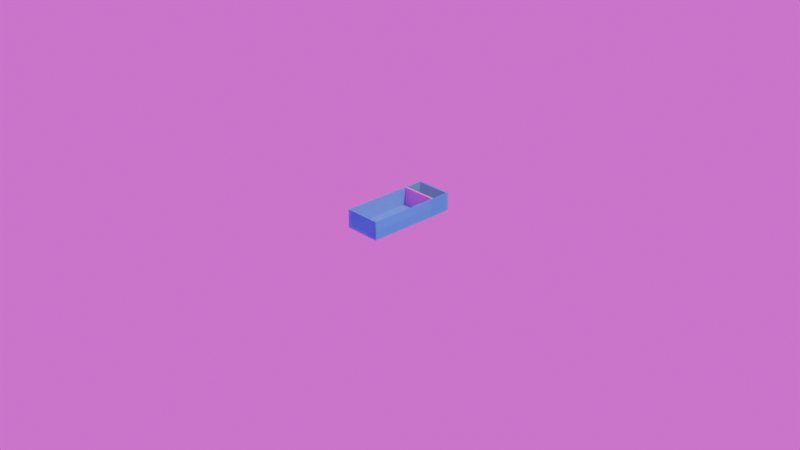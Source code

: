 # Source: TankAnim.blend  (saved by Blender 5.0.119; exported with 4.5.12 LTS)
import bpy
from mathutils import Matrix  # noqa: F401  (used for matrix-valued properties, if any)

bpy.ops.wm.read_factory_settings(use_empty=True)
scene = bpy.context.scene
scene.name = 'Scene'

# ---- collections
col_collection = bpy.data.collections.new('Collection'); scene.collection.children.link(col_collection)

# ---- images (referenced by path relative to the original .blend; pixels are not part of the script)
import os
ASSET_DIR = os.environ.get("B2B_ASSET_DIR", "")  # directory of the original .blend (textures are referenced by path, not embedded)
HERE = os.path.dirname(os.path.abspath(__file__))  # packed textures are extracted next to this script under _unpacked/

def load_image(name, relpath, width, height, colorspace="sRGB"):
    """Load a texture the original file referenced (path relative to the .blend, or extracted next to this script)."""
    p = next((c for c in (os.path.join(HERE, relpath), os.path.join(ASSET_DIR, relpath)) if relpath and os.path.exists(c)), "")
    if p:
        img = bpy.data.images.load(p, check_existing=True)
        img.name = name
    else:  # same state as the original file: an image datablock whose file is absent (Cycles renders it pink)
        img = bpy.data.images.new(name, width, height)
        img.source = "FILE"
        img.filepath = "//" + (relpath or name)
    img.colorspace_settings.name = colorspace
    return img
img_color_0c0c0c_exr = load_image('color_0C0C0C.exr', 'textures/color_0C0C0C.exr', 1024, 1024, 'Linear Rec.709')

# ---- materials (node trees are filled in below, after node groups)
mat_fluidmat = bpy.data.materials.new('FluidMat')
mat_fluidmat.diffuse_color = (0.04565, 0.8, 0.06338, 1.0)
mat_fluidmat.roughness = 0.5
mat_gatemat = bpy.data.materials.new('GateMat')
mat_gatemat.diffuse_color = (0.8, 0.003151, 0.6701, 1.0)
mat_gatemat.roughness = 0.5
mat_tankmat = bpy.data.materials.new('TankMat')
mat_tankmat.surface_render_method = 'BLENDED'
mat_tankmat.blend_method = 'BLEND'
mat_tankmat.diffuse_color = (0.04101, 0.03409, 0.8, 1.0)
mat_tankmat.roughness = 0.5

# ---- material node trees
mat_fluidmat.use_nodes = True; mat_fluidmat.node_tree.nodes.clear()
_N = mat_fluidmat.node_tree.nodes; _L = mat_fluidmat.node_tree.links
n0 = _N.new('ShaderNodeBsdfPrincipled'); n0.name = 'Principled BSDF'; n0.location = (0, 300)
n0.inputs[0].default_value = (0.04565, 0.8, 0.06338, 1.0)
n0.inputs[4].default_value = 0.1544
n1 = _N.new('ShaderNodeOutputMaterial'); n1.name = 'Material Output'; n1.location = (300, 300)
_L.new(n0.outputs[0], n1.inputs[0])
n1.is_active_output = True
mat_gatemat.use_nodes = True; mat_gatemat.node_tree.nodes.clear()
_N = mat_gatemat.node_tree.nodes; _L = mat_gatemat.node_tree.links
n0 = _N.new('ShaderNodeBsdfPrincipled'); n0.name = 'Principled BSDF'; n0.location = (0, 300)
n0.inputs[0].default_value = (0.8, 0.003151, 0.6701, 1.0)
n1 = _N.new('ShaderNodeOutputMaterial'); n1.name = 'Material Output'; n1.location = (300, 300)
_L.new(n0.outputs[0], n1.inputs[0])
n1.is_active_output = True
mat_tankmat.use_nodes = True; mat_tankmat.node_tree.nodes.clear()
_N = mat_tankmat.node_tree.nodes; _L = mat_tankmat.node_tree.links
n0 = _N.new('ShaderNodeBsdfPrincipled'); n0.name = 'Principled BSDF'; n0.location = (0, 300)
n0.inputs[0].default_value = (0.03586, 0.385, 0.8, 1.0)
n0.inputs[4].default_value = 0.6911
n1 = _N.new('ShaderNodeOutputMaterial'); n1.name = 'Material Output'; n1.location = (300, 300)
_L.new(n0.outputs[0], n1.inputs[0])
n1.is_active_output = True

# ---- world
world_world = bpy.data.worlds.new('World'); scene.world = world_world
world_world.use_nodes = True; world_world.node_tree.nodes.clear()
_N = world_world.node_tree.nodes; _L = world_world.node_tree.links
n0 = _N.new('ShaderNodeOutputWorld'); n0.name = 'World Output'; n0.location = (200, 100)
n1 = _N.new('ShaderNodeBackground'); n1.name = 'Background'; n1.location = (-200, 100)
n2 = _N.new('ShaderNodeTexEnvironment'); n2.name = 'Environment Texture'; n2.location = (-600, 100)
n2.image = img_color_0c0c0c_exr
n3 = _N.new('ShaderNodeMapping'); n3.name = 'Mapping'; n3.location = (-800, 100)
n3.inputs[2].default_value = (1.571, 2.22e-16, 1.571)
n4 = _N.new('ShaderNodeTexCoord'); n4.name = 'Texture Coordinate'; n4.location = (-1000, 100)
_L.new(n1.outputs[0], n0.inputs[0])
_L.new(n2.outputs[0], n1.inputs[0])
_L.new(n3.outputs[0], n2.inputs[0])
_L.new(n4.outputs[0], n3.inputs[0])
n0.is_active_output = True
world_world.color = (0.05088, 0.05088, 0.05088)
world_world.sun_shadow_jitter_overblur = 0.0

# ---- cameras
cam_camera = bpy.data.cameras.new('Camera')
cam_camera.clip_end = 100.0
cam_camera.ortho_scale = 7.314
cam_camera_001 = bpy.data.cameras.new('Camera.001')
cam_camera_001.sensor_fit = 'HORIZONTAL'
cam_camera_001.clip_end = 100.0
cam_camera_001.sensor_height = 20.25
cam_camera_001.dof.focus_distance = 0.0
cam_camera_001.dof.aperture_fstop = 0.0

# ---- lights
light_light = bpy.data.lights.new('Light', 'POINT')
light_light.energy = 1000.0
light_light.shadow_soft_size = 0.1
light_light_001 = bpy.data.lights.new('Light.001', 'POINT')
light_light_001.use_temperature = True
light_light_001.energy = 1000.0
light_light_001.shadow_soft_size = 0.1

# ---- meshes
me_fluidvolume = bpy.data.meshes.new('FluidVolume')
me_fluidvolume.from_pydata([(0.1912, 0.4779, 0.1997), (0.1912, 0.4779, 0.008566), (0.1912, 0.2909, 0.1997), (0.1912, 0.2909, 0.008566), (-0.1912, 0.4779, 0.1997), (-0.1912, 0.4779, 0.008566), (-0.1912, 0.2909, 0.1997), (-0.1912, 0.2909, 0.008566)], [], [(0, 4, 6, 2), (3, 2, 6, 7), (7, 6, 4, 5), (5, 1, 3, 7), (1, 0, 2, 3), (5, 4, 0, 1)])
me_fluidvolume.polygons.foreach_set('use_smooth', [True] * 6)
_k = set([(0, 1), (0, 2), (0, 4), (1, 3), (1, 5), (2, 3), (2, 6), (3, 7), (4, 5), (4, 6), (5, 7), (6, 7)])
me_fluidvolume.attributes.new('sharp_edge', 'BOOLEAN', 'EDGE').data.foreach_set('value', [ (min(e.vertices), max(e.vertices)) in _k for e in me_fluidvolume.edges])
_uv = me_fluidvolume.uv_layers.new(name='st')
_uv.uv.foreach_set('vector', [0.625, 0.5, 0.875, 0.5, 0.875, 0.75, 0.625, 0.75, 0.375, 0.75, 0.625, 0.75, 0.625, 1.0, 0.375, 1.0, 0.375, 0.0, 0.625, 0.0, 0.625, 0.25, 0.375, 0.25, 0.125, 0.5, 0.375, 0.5, 0.375, 0.75, 0.125, 0.75, 0.375, 0.5, 0.625, 0.5, 0.625, 0.75, 0.375, 0.75, 0.375, 0.25, 0.625, 0.25, 0.625, 0.5, 0.375, 0.5])
me_fluidvolume.materials.append(mat_fluidmat)
me_fluidvolume.update()
me_fluidvolume.normals_split_custom_set([tuple(v) for v in zip(*[iter([0.0, 0.0, 1.0, 0.0, 0.0, 1.0, 0.0, 0.0, 1.0, 0.0, 0.0, 1.0, 0.0, -1.0, 0.0, 0.0, -1.0, 0.0, 0.0, -1.0, 0.0, 0.0, -1.0, 0.0, -1.0, 0.0, 0.0, -1.0, 0.0, 0.0, -1.0, 0.0, 0.0, -1.0, 0.0, 0.0, 0.0, 0.0, -1.0, 0.0, 0.0, -1.0, 0.0, 0.0, -1.0, 0.0, 0.0, -1.0, 1.0, 0.0, 0.0, 1.0, 0.0, 0.0, 1.0, 0.0, 0.0, 1.0, 0.0, 0.0, 0.0, 1.0, 0.0, 0.0, 1.0, 0.0, 0.0, 1.0, 0.0, 0.0, 1.0, 0.0])] * 3)])
me_gate = bpy.data.meshes.new('Gate')
me_gate.from_pydata([(0.1912, 0.2909, 0.1997), (0.1912, 0.2909, 0.008566), (0.1912, 0.2694, 0.1997), (0.1912, 0.2694, 0.008566), (-0.1912, 0.2909, 0.1997), (-0.1912, 0.2909, 0.008566), (-0.1912, 0.2694, 0.1997), (-0.1912, 0.2694, 0.008566)], [], [(0, 4, 6, 2), (3, 2, 6, 7), (7, 6, 4, 5), (5, 1, 3, 7), (1, 0, 2, 3), (5, 4, 0, 1)])
me_gate.polygons.foreach_set('use_smooth', [True] * 6)
_k = set([(0, 1), (0, 2), (0, 4), (1, 3), (1, 5), (2, 3), (2, 6), (3, 7), (4, 5), (4, 6), (5, 7), (6, 7)])
me_gate.attributes.new('sharp_edge', 'BOOLEAN', 'EDGE').data.foreach_set('value', [ (min(e.vertices), max(e.vertices)) in _k for e in me_gate.edges])
_uv = me_gate.uv_layers.new(name='st')
_uv.uv.foreach_set('vector', [0.625, 0.5, 0.875, 0.5, 0.875, 0.75, 0.625, 0.75, 0.375, 0.75, 0.625, 0.75, 0.625, 1.0, 0.375, 1.0, 0.375, 0.0, 0.625, 0.0, 0.625, 0.25, 0.375, 0.25, 0.125, 0.5, 0.375, 0.5, 0.375, 0.75, 0.125, 0.75, 0.375, 0.5, 0.625, 0.5, 0.625, 0.75, 0.375, 0.75, 0.375, 0.25, 0.625, 0.25, 0.625, 0.5, 0.375, 0.5])
me_gate.materials.append(mat_gatemat)
me_gate.update()
me_gate.normals_split_custom_set([tuple(v) for v in zip(*[iter([0.0, 0.0, 1.0, 0.0, 0.0, 1.0, 0.0, 0.0, 1.0, 0.0, 0.0, 1.0, 0.0, -1.0, 0.0, 0.0, -1.0, 0.0, 0.0, -1.0, 0.0, 0.0, -1.0, 0.0, -1.0, 0.0, 0.0, -1.0, 0.0, 0.0, -1.0, 0.0, 0.0, -1.0, 0.0, 0.0, 0.0, 0.0, -1.0, 0.0, 0.0, -1.0, 0.0, 0.0, -1.0, 0.0, 0.0, -1.0, 1.0, 0.0, 0.0, 1.0, 0.0, 0.0, 1.0, 0.0, 0.0, 1.0, 0.0, 0.0, 0.0, 1.0, 0.0, 0.0, 1.0, 0.0, 0.0, 1.0, 0.0, 0.0, 1.0, 0.0])] * 3)])
me_tank = bpy.data.meshes.new('Tank')
me_tank.from_pydata([(-0.2, 0.5, 7.451e-08), (-0.1912, 0.4779, 0.008847), (-0.2, 0.5, 0.2), (-0.2, -0.5, 7.451e-08), (-0.1912, -0.4779, 0.008847), (-0.2, -0.5, 0.2), (0.2, 0.5, -4.47e-08), (0.1912, 0.4779, 0.008846), (0.2, 0.5, 0.2), (0.2, -0.5, -4.47e-08), (0.1912, -0.4779, 0.008846), (0.2, -0.5, 0.2), (-0.1912, -0.4779, 0.2), (-0.1912, 0.4779, 0.2), (0.1912, -0.4779, 0.2), (0.1912, 0.4779, 0.2)], [], [(0, 6, 9, 3), (5, 3, 9, 11), (11, 9, 6, 8), (14, 11, 8, 15), (15, 8, 2, 5, 11, 14, 12, 13), (2, 0, 3, 5), (8, 6, 0, 2), (1, 4, 10, 7), (10, 4, 12, 14), (15, 7, 10, 14), (12, 4, 1, 13), (13, 1, 7, 15)])
me_tank.polygons.foreach_set('use_smooth', [True] * 12)
_k = set([(0, 2), (0, 3), (0, 6), (1, 4), (1, 7), (1, 13), (2, 5), (2, 8), (3, 5), (3, 9), (4, 10), (4, 12), (5, 11), (6, 8), (6, 9), (7, 10), (7, 15), (8, 11), (9, 11), (10, 14), (12, 13), (12, 14), (13, 15), (14, 15)])
me_tank.attributes.new('sharp_edge', 'BOOLEAN', 'EDGE').data.foreach_set('value', [ (min(e.vertices), max(e.vertices)) in _k for e in me_tank.edges])
_uv = me_tank.uv_layers.new(name='st')
_uv.uv.foreach_set('vector', [0.625, 0.5, 0.875, 0.5, 0.875, 0.75, 0.625, 0.75, 0.375, 0.75, 0.625, 0.75, 0.625, 1.0, 0.375, 1.0, 0.375, 0.0, 0.625, 0.0, 0.625, 0.25, 0.375, 0.25, 0.1305, 0.7445, 0.125, 0.75, 0.125, 0.5, 0.1305, 0.5055, 0.1305, 0.5055, 0.125, 0.5, 0.375, 0.5, 0.375, 0.75, 0.125, 0.75, 0.1305, 0.7445, 0.3695, 0.7445, 0.3695, 0.5055, 0.375, 0.5, 0.625, 0.5, 0.625, 0.75, 0.375, 0.75, 0.375, 0.25, 0.625, 0.25, 0.625, 0.5, 0.375, 0.5, 0.625, 0.5, 0.625, 0.75, 0.875, 0.75, 0.875, 0.5, 0.625, 1.0, 0.625, 0.75, 0.375, 0.75, 0.375, 1.0, 0.375, 0.25, 0.625, 0.25, 0.625, 0.0, 0.375, 0.0, 0.375, 0.75, 0.625, 0.75, 0.625, 0.5, 0.375, 0.5, 0.375, 0.5, 0.625, 0.5, 0.625, 0.25, 0.375, 0.25])
me_tank.materials.append(mat_tankmat)
me_tank.update()
me_tank.normals_split_custom_set([tuple(v) for v in zip(*[iter([-2.98e-07, 0.0, -1.0, -2.98e-07, 0.0, -1.0, -2.98e-07, 0.0, -1.0, -2.98e-07, 0.0, -1.0, 0.0, -1.0, 0.0, 0.0, -1.0, 0.0, 0.0, -1.0, 0.0, 0.0, -1.0, 0.0, 1.0, 0.0, -2.98e-07, 1.0, 0.0, -2.98e-07, 1.0, 0.0, -2.98e-07, 1.0, 0.0, -2.98e-07, 3.324e-07, 0.0, 1.0, 4.742e-07, 0.0, 1.0, 4.742e-07, 0.0, 1.0, 3.324e-07, 0.0, 1.0, 3.324e-07, 0.0, 1.0, 4.742e-07, 0.0, 1.0, 5.742e-07, 0.0, 1.0, 5.742e-07, 0.0, 1.0, 4.742e-07, 0.0, 1.0, 3.324e-07, 0.0, 1.0, 5.742e-07, 0.0, 1.0, 5.742e-07, 0.0, 1.0, -1.0, 0.0, 2.98e-07, -1.0, 0.0, 2.98e-07, -1.0, 0.0, 2.98e-07, -1.0, 0.0, 2.98e-07, 0.0, 1.0, 0.0, 0.0, 1.0, 0.0, 0.0, 1.0, 0.0, 0.0, 1.0, 0.0, 3.11e-07, 0.0, 1.0, 3.11e-07, 0.0, 1.0, 3.11e-07, 0.0, 1.0, 3.11e-07, 0.0, 1.0, 0.0, 1.0, 0.0, 0.0, 1.0, 0.0, 0.0, 1.0, 0.0, 0.0, 1.0, 0.0, -1.0, 0.0, 3.118e-07, -1.0, 0.0, 3.118e-07, -1.0, 0.0, 3.118e-07, -1.0, 0.0, 3.118e-07, 1.0, 0.0, -3.118e-07, 1.0, 0.0, -3.118e-07, 1.0, 0.0, -3.118e-07, 1.0, 0.0, -3.118e-07, 0.0, -1.0, 1.804e-08, 0.0, -1.0, 1.804e-08, 0.0, -1.0, 1.804e-08, 0.0, -1.0, 1.804e-08])] * 3)])

# ---- objects
ob_light = bpy.data.objects.new('Light', light_light)
ob_camera = bpy.data.objects.new('Camera', cam_camera)
ob_materials = bpy.data.objects.new('_materials', None)
ob_camera_001 = bpy.data.objects.new('Camera.001', cam_camera_001)
ob_fluidvolume = bpy.data.objects.new('FluidVolume', me_fluidvolume)
ob_gate = bpy.data.objects.new('Gate', me_gate)
ob_light_001 = bpy.data.objects.new('Light.001', light_light_001)
ob_tank = bpy.data.objects.new('Tank', me_tank)

# ---- transforms, parenting, visibility, modifiers, constraints
ob_light.location = (4.076, 1.005, 5.904)
ob_light.rotation_euler = (0.6503, 0.05522, 1.866)
ob_light.lock_rotations_4d = False
ob_light.empty_display_type = 'ARROWS'
ob_light.color = (0.0, 0.0, 0.0, 0.0)
ob_light.lineart.crease_threshold = 0.0
ob_camera.location = (7.359, -6.926, 4.958)
ob_camera.rotation_euler = (1.109, 0.0, 0.8149)
ob_camera.lock_rotations_4d = False
ob_camera.empty_display_type = 'ARROWS'
ob_camera.color = (0.0, 0.0, 0.0, 0.0)
ob_camera.display_type = 'WIRE'
ob_camera.lineart.crease_threshold = 0.0
ob_materials.location = (0.0, 0.0, 0.0)
ob_materials.empty_display_size = 0.1
ob_camera_001.location = (7.359, -6.926, 4.958)
ob_camera_001.rotation_euler = (1.109, 3.283e-08, 0.8149)
ob_fluidvolume.location = (0.0, 0.0, 0.0)
ob_gate.location = (0.0, 0.0, 0.0)
ob_light_001.location = (4.076, 1.005, 5.904)
ob_light_001.rotation_euler = (0.6503, 0.05522, 1.866)
ob_tank.location = (0.0, 0.0, 0.0)

# ---- collection membership
col_collection.objects.link(ob_light)
col_collection.objects.link(ob_camera)
col_collection.objects.link(ob_materials)
col_collection.objects.link(ob_camera_001)
col_collection.objects.link(ob_fluidvolume)
col_collection.objects.link(ob_gate)
col_collection.objects.link(ob_light_001)
col_collection.objects.link(ob_tank)

# ---- scene / render settings (as saved in the file)
scene.camera = ob_camera
scene.frame_start = 0; scene.frame_end = 125; scene.frame_set(0)
scene.render.engine = 'BLENDER_EEVEE_NEXT'
scene.render.bake_bias = 0.0
scene.render.bake_samples = 0
scene.cycles.sampling_pattern = 'TABULATED_SOBOL'
scene.eevee.use_volume_custom_range = False
bpy.context.view_layer.update()
